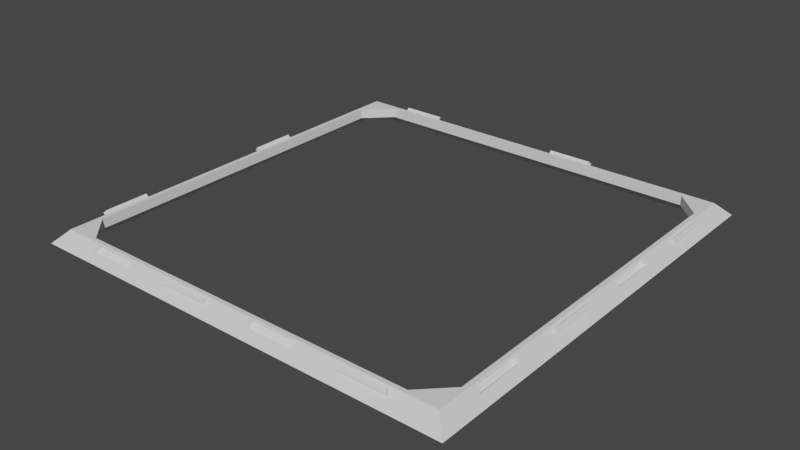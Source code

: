 # Source: sides.blend  (saved by Blender 2.83.2; exported with 4.5.12 LTS)
import bpy
from mathutils import Matrix  # noqa: F401  (used for matrix-valued properties, if any)

bpy.ops.wm.read_factory_settings(use_empty=True)
scene = bpy.context.scene
scene.name = 'Scene'

# ---- collections
col_collection = bpy.data.collections.new('Collection'); scene.collection.children.link(col_collection)

# ---- world
world_world = bpy.data.worlds.new('World'); scene.world = world_world
world_world.use_nodes = True; world_world.node_tree.nodes.clear()
_N = world_world.node_tree.nodes; _L = world_world.node_tree.links
n0 = _N.new('ShaderNodeOutputWorld'); n0.name = 'World Output'; n0.location = (300, 300)
n1 = _N.new('ShaderNodeBackground'); n1.name = 'Background'; n1.location = (10, 300)
n1.inputs[0].default_value = (0.05088, 0.05088, 0.05088, 1.0)
_L.new(n1.outputs[0], n0.inputs[0])
n0.is_active_output = True
world_world.color = (0.05088, 0.05088, 0.05088)
world_world.use_sun_shadow = False
world_world.sun_shadow_jitter_overblur = 0.0

# ---- meshes
me_cube_001 = bpy.data.meshes.new('Cube.001')
me_cube_001.from_pydata([(-6.03, -6.03, -7.3), (-6.03, 6.83, -7.3), (6.83, -6.03, -7.3), (6.83, 6.83, -7.3), (-6.03, 6.83, -7.0), (-6.03, -6.03, -7.0), (6.83, 6.83, -7.0), (6.83, -6.03, -7.0), (-4.901, 6.489, -7.0), (5.699, 6.489, -7.0), (6.499, 5.689, -7.0), (6.499, -4.911, -7.0), (-5.701, 5.689, -7.0), (-5.701, -4.911, -7.0), (-4.901, -5.711, -7.0), (5.699, -5.711, -7.0), (-6.23, -6.23, -7.1), (-6.23, 7.03, -7.1), (7.03, -6.23, -7.1), (7.03, 7.03, -7.1), (-5.83, -5.83, -6.7), (-5.83, 6.63, -6.7), (6.63, -5.83, -6.7), (6.63, 6.63, -6.7), (-4.901, 6.489, -6.7), (5.699, 6.489, -6.7), (6.499, 5.689, -6.7), (6.499, -4.911, -6.7), (-5.701, 5.689, -6.7), (-5.701, -4.911, -6.7), (-4.901, -5.711, -6.7), (5.699, -5.711, -6.7), (6.897, -6.097, -6.967), (6.763, -5.963, -6.833), (-5.963, -5.963, -6.833), (-6.097, -6.097, -6.967), (-6.097, 6.897, -6.967), (-5.963, 6.763, -6.833), (6.763, 6.763, -6.833), (6.897, 6.897, -6.967), (-5.975, -4.602, -6.845), (-5.975, -3.23, -6.845), (-5.997, -1.766, -6.867), (-5.997, -0.3219, -6.867), (-5.975, 1.15, -6.845), (-5.975, 2.528, -6.845), (-5.997, 4.009, -6.867), (-5.997, 5.453, -6.867), (-5.885, -4.532, -6.755), (-5.885, -3.179, -6.755), (-5.863, -1.721, -6.733), (-5.863, -0.307, -6.733), (-5.885, 1.139, -6.755), (-5.885, 2.497, -6.755), (-5.863, 3.935, -6.733), (-5.863, 5.349, -6.733), (6.775, 5.402, -6.845), (6.775, 4.03, -6.845), (6.797, 2.566, -6.867), (6.797, 1.122, -6.867), (6.775, -0.3496, -6.845), (6.775, -1.728, -6.845), (6.797, -3.209, -6.867), (6.797, -4.653, -6.867), (6.685, 5.332, -6.755), (6.685, 3.979, -6.755), (6.663, 2.521, -6.733), (6.663, 1.107, -6.733), (6.685, -0.3395, -6.755), (6.685, -1.697, -6.755), (6.663, -3.135, -6.733), (6.663, -4.549, -6.733), (-4.602, 6.775, -6.845), (-3.23, 6.775, -6.845), (-1.766, 6.797, -6.867), (-0.3219, 6.797, -6.867), (1.15, 6.775, -6.845), (2.528, 6.775, -6.845), (4.009, 6.797, -6.867), (5.453, 6.797, -6.867), (-4.532, 6.685, -6.755), (-3.179, 6.685, -6.755), (-1.721, 6.663, -6.733), (-0.307, 6.663, -6.733), (1.139, 6.685, -6.755), (2.497, 6.685, -6.755), (3.935, 6.663, -6.733), (5.349, 6.663, -6.733), (5.402, -5.975, -6.845), (4.03, -5.975, -6.845), (2.566, -5.997, -6.867), (1.122, -5.997, -6.867), (-0.3496, -5.975, -6.845), (-1.728, -5.975, -6.845), (-3.209, -5.997, -6.867), (-4.653, -5.997, -6.867), (5.332, -5.885, -6.755), (3.979, -5.885, -6.755), (2.521, -5.863, -6.733), (1.107, -5.863, -6.733), (-0.3395, -5.885, -6.755), (-1.697, -5.885, -6.755), (-3.135, -5.863, -6.733), (-4.549, -5.863, -6.733), (-5.891, -1.766, -6.973), (-5.891, -0.3219, -6.973), (-5.891, 4.009, -6.973), (-5.891, 5.453, -6.973), (-5.757, -1.721, -6.839), (-5.757, -0.307, -6.839), (-5.757, 3.935, -6.839), (-5.757, 5.349, -6.839), (6.691, 2.566, -6.973), (6.691, 1.122, -6.973), (6.691, -3.209, -6.973), (6.691, -4.653, -6.973), (6.557, 2.521, -6.839), (6.557, 1.107, -6.839), (6.557, -3.135, -6.839), (6.557, -4.549, -6.839), (-1.766, 6.691, -6.973), (-0.3219, 6.691, -6.973), (4.009, 6.691, -6.973), (5.453, 6.691, -6.973), (-1.721, 6.557, -6.839), (-0.307, 6.557, -6.839), (3.935, 6.557, -6.839), (5.349, 6.557, -6.839), (2.566, -5.891, -6.973), (1.122, -5.891, -6.973), (-3.209, -5.891, -6.973), (-4.653, -5.891, -6.973), (2.521, -5.757, -6.839), (1.107, -5.757, -6.839), (-3.135, -5.757, -6.839), (-4.549, -5.757, -6.839), (-5.997, -4.653, -6.867), (-5.997, -3.209, -6.867), (-5.997, 1.122, -6.867), (-5.997, 2.566, -6.867), (-5.863, -4.549, -6.733), (-5.863, -3.135, -6.733), (-5.863, 1.107, -6.733), (-5.863, 2.521, -6.733), (6.797, 5.453, -6.867), (6.797, 4.009, -6.867), (6.797, -0.3219, -6.867), (6.797, -1.766, -6.867), (6.663, 5.349, -6.733), (6.663, 3.935, -6.733), (6.663, -0.307, -6.733), (6.663, -1.721, -6.733), (-4.653, 6.797, -6.867), (-3.209, 6.797, -6.867), (1.122, 6.797, -6.867), (2.566, 6.797, -6.867), (-4.549, 6.663, -6.733), (-3.135, 6.663, -6.733), (1.107, 6.663, -6.733), (2.521, 6.663, -6.733), (5.453, -5.997, -6.867), (4.009, -5.997, -6.867), (-0.3219, -5.997, -6.867), (-1.766, -5.997, -6.867), (5.349, -5.863, -6.733), (3.935, -5.863, -6.733), (-0.307, -5.863, -6.733), (-1.721, -5.863, -6.733), (-6.067, -4.602, -6.754), (-6.067, -3.23, -6.754), (-6.067, 1.15, -6.754), (-6.067, 2.528, -6.754), (-5.976, -4.532, -6.663), (-5.976, -3.179, -6.663), (-5.976, 1.139, -6.663), (-5.976, 2.497, -6.663), (6.867, 5.402, -6.754), (6.867, 4.03, -6.754), (6.867, -0.3496, -6.754), (6.867, -1.728, -6.754), (6.776, 5.332, -6.663), (6.776, 3.979, -6.663), (6.776, -0.3395, -6.663), (6.776, -1.697, -6.663), (-4.602, 6.867, -6.754), (-3.23, 6.867, -6.754), (1.15, 6.867, -6.754), (2.528, 6.867, -6.754), (-4.532, 6.776, -6.663), (-3.179, 6.776, -6.663), (1.139, 6.776, -6.663), (2.497, 6.776, -6.663), (5.402, -6.067, -6.754), (4.03, -6.067, -6.754), (-0.3496, -6.067, -6.754), (-1.728, -6.067, -6.754), (5.332, -5.976, -6.663), (3.979, -5.976, -6.663), (-0.3395, -5.976, -6.663), (-1.697, -5.976, -6.663)], [], [(3, 2, 7, 6), (1, 3, 6, 4), (0, 1, 4, 5), (2, 0, 5, 7), (8, 12, 4), (4, 12, 13, 5), (13, 14, 5), (5, 14, 15, 7), (15, 11, 7), (7, 11, 10, 6), (10, 9, 6), (4, 6, 9, 8), (2, 3, 19, 18), (1, 0, 16, 17), (0, 2, 18, 16), (3, 1, 17, 19), (34, 103, 102, 167, 166, 99, 98, 165, 164, 33, 22, 20), (38, 87, 86, 159, 158, 83, 82, 157, 156, 37, 21, 23), (33, 71, 70, 151, 150, 67, 66, 149, 148, 38, 23, 22), (37, 55, 54, 143, 142, 51, 50, 141, 140, 34, 20, 21), (15, 14, 30, 31), (10, 11, 27, 26), (14, 13, 29, 30), (9, 10, 26, 25), (13, 12, 28, 29), (8, 9, 25, 24), (8, 24, 28, 12), (11, 15, 31, 27), (25, 26, 23), (21, 24, 25, 23), (24, 21, 28), (21, 20, 29, 28), (29, 20, 30), (20, 22, 31, 30), (31, 22, 27), (22, 23, 26, 27), (17, 16, 35, 136, 137, 42, 43, 138, 139, 46, 47, 36), (136, 35, 34, 140), (18, 19, 39, 144, 145, 58, 59, 146, 147, 62, 63, 32), (144, 39, 38, 148), (19, 17, 36, 152, 153, 74, 75, 154, 155, 78, 79, 39), (152, 36, 37, 156), (16, 18, 32, 160, 161, 90, 91, 162, 163, 94, 95, 35), (160, 32, 33, 164), (35, 95, 103, 34), (51, 43, 105, 109), (94, 163, 167, 102), (77, 76, 186, 187), (162, 91, 99, 166), (94, 102, 134, 130), (90, 161, 165, 98), (81, 73, 185, 189), (39, 79, 87, 38), (50, 51, 109, 108), (78, 155, 159, 86), (73, 72, 184, 185), (154, 75, 83, 158), (91, 90, 128, 129), (74, 153, 157, 82), (76, 84, 190, 186), (32, 63, 71, 33), (103, 95, 131, 135), (62, 147, 151, 70), (68, 69, 183, 182), (146, 59, 67, 150), (74, 82, 124, 120), (58, 145, 149, 66), (85, 77, 187, 191), (36, 47, 55, 37), (63, 62, 114, 115), (46, 139, 143, 54), (64, 65, 181, 180), (138, 43, 51, 142), (102, 103, 135, 134), (42, 137, 141, 50), (88, 96, 196, 192), (131, 130, 134, 135), (129, 128, 132, 133), (123, 122, 126, 127), (121, 120, 124, 125), (115, 114, 118, 119), (113, 112, 116, 117), (107, 106, 110, 111), (105, 104, 108, 109), (79, 78, 122, 123), (42, 50, 108, 104), (71, 63, 115, 119), (66, 67, 117, 116), (62, 70, 118, 114), (99, 91, 129, 133), (95, 94, 130, 131), (54, 55, 111, 110), (90, 98, 132, 128), (82, 83, 125, 124), (43, 42, 104, 105), (67, 59, 113, 117), (70, 71, 119, 118), (58, 66, 116, 112), (87, 79, 123, 127), (98, 99, 133, 132), (59, 58, 112, 113), (78, 86, 126, 122), (86, 87, 127, 126), (47, 46, 106, 107), (55, 47, 107, 111), (75, 74, 120, 121), (46, 54, 110, 106), (83, 75, 121, 125), (40, 41, 137, 136), (44, 45, 139, 138), (49, 48, 140, 141), (53, 52, 142, 143), (56, 57, 145, 144), (60, 61, 147, 146), (65, 64, 148, 149), (69, 68, 150, 151), (72, 73, 153, 152), (76, 77, 155, 154), (81, 80, 156, 157), (85, 84, 158, 159), (88, 89, 161, 160), (92, 93, 163, 162), (97, 96, 164, 165), (101, 100, 166, 167), (93, 101, 167, 163), (100, 92, 162, 166), (89, 97, 165, 161), (96, 88, 160, 164), (77, 85, 159, 155), (84, 76, 154, 158), (73, 81, 157, 153), (80, 72, 152, 156), (61, 69, 151, 147), (68, 60, 146, 150), (57, 65, 149, 145), (64, 56, 144, 148), (45, 53, 143, 139), (52, 44, 138, 142), (41, 49, 141, 137), (48, 40, 136, 140), (195, 194, 198, 199), (193, 192, 196, 197), (187, 186, 190, 191), (185, 184, 188, 189), (179, 178, 182, 183), (177, 176, 180, 181), (171, 170, 174, 175), (169, 168, 172, 173), (72, 80, 188, 184), (80, 81, 189, 188), (69, 61, 179, 183), (84, 85, 191, 190), (60, 68, 182, 178), (89, 88, 192, 193), (65, 57, 177, 181), (93, 92, 194, 195), (41, 40, 168, 169), (56, 64, 180, 176), (96, 97, 197, 196), (45, 44, 170, 171), (53, 45, 171, 175), (100, 101, 199, 198), (48, 49, 173, 172), (44, 52, 174, 170), (101, 93, 195, 199), (52, 53, 175, 174), (49, 41, 169, 173), (92, 100, 198, 194), (57, 56, 176, 177), (40, 48, 172, 168), (97, 89, 193, 197), (61, 60, 178, 179)])
_uv = me_cube_001.uv_layers.new(name='UVMap')
_uv.uv.foreach_set('vector', [0.3665, 0.5085, 0.3665, 0.7415, 0.3665, 0.7415, 0.3665, 0.5085, 0.1335, 0.5085, 0.3665, 0.5085, 0.3665, 0.5085, 0.1335, 0.5085, 0.1335, 0.7415, 0.1335, 0.5085, 0.1335, 0.5085, 0.1335, 0.7415, 0.3665, 0.7415, 0.1335, 0.7415, 0.1335, 0.7415, 0.3665, 0.7415, 0.0, 0.0, 0.0, 0.0, 0.0, 0.0, 0.0, 0.0, 0.0, 0.0, 0.0, 0.0, 0.1335, 0.7415, 0.0, 0.0, 0.0, 0.0, 0.1335, 0.7415, 0.1335, 0.7415, 0.0, 0.0, 0.0, 0.0, 0.3665, 0.7415, 0.0, 0.0, 0.0, 0.0, 0.3665, 0.7415, 0.3665, 0.7415, 0.0, 0.0, 0.0, 0.0, 0.3665, 0.5085, 0.0, 0.0, 0.0, 0.0, 0.3665, 0.5085, 0.0, 0.0, 0.3665, 0.5085, 0.0, 0.0, 0.0, 0.0, 0.3665, 0.7415, 0.3665, 0.5085, 0.3665, 0.5085, 0.3665, 0.7415, 0.1335, 0.5085, 0.1335, 0.7415, 0.1335, 0.7415, 0.1335, 0.5085, 0.1335, 0.7415, 0.3665, 0.7415, 0.3665, 0.7415, 0.1335, 0.7415, 0.3665, 0.5085, 0.1335, 0.5085, 0.1335, 0.5085, 0.3665, 0.5085, 0.1335, 0.7415, 0.1594, 0.7415, 0.1853, 0.7415, 0.2112, 0.7415, 0.2371, 0.7415, 0.2629, 0.7415, 0.2888, 0.7415, 0.3147, 0.7415, 0.3406, 0.7415, 0.3665, 0.7415, 0.3665, 0.7415, 0.1335, 0.7415, 0.3665, 0.5085, 0.3406, 0.5085, 0.3147, 0.5085, 0.2888, 0.5085, 0.2629, 0.5085, 0.2371, 0.5085, 0.2112, 0.5085, 0.1853, 0.5085, 0.1594, 0.5085, 0.1335, 0.5085, 0.1335, 0.5085, 0.3665, 0.5085, 0.3665, 0.7415, 0.3665, 0.7156, 0.3665, 0.6897, 0.3665, 0.6638, 0.3665, 0.6379, 0.3665, 0.6121, 0.3665, 0.5862, 0.3665, 0.5603, 0.3665, 0.5344, 0.3665, 0.5085, 0.3665, 0.5085, 0.3665, 0.7415, 0.1335, 0.5085, 0.1335, 0.5344, 0.1335, 0.5603, 0.1335, 0.5862, 0.1335, 0.6121, 0.1335, 0.6379, 0.1335, 0.6638, 0.1335, 0.6897, 0.1335, 0.7156, 0.1335, 0.7415, 0.1335, 0.7415, 0.1335, 0.5085, 0.0, 0.0, 0.0, 0.0, 0.0, 0.0, 0.0, 0.0, 0.0, 0.0, 0.0, 0.0, 0.0, 0.0, 0.0, 0.0, 0.0, 0.0, 0.0, 0.0, 0.0, 0.0, 0.0, 0.0, 0.0, 0.0, 0.0, 0.0, 0.0, 0.0, 0.0, 0.0, 0.0, 0.0, 0.0, 0.0, 0.0, 0.0, 0.0, 0.0, 0.0, 0.0, 0.0, 0.0, 0.0, 0.0, 0.0, 0.0, 0.0, 0.0, 0.0, 0.0, 0.0, 0.0, 0.0, 0.0, 0.0, 0.0, 0.0, 0.0, 0.0, 0.0, 0.0, 0.0, 0.0, 0.0, 0.0, 0.0, 0.0, 0.0, 0.1335, 0.5085, 0.0, 0.0, 0.0, 0.0, 0.0, 0.0, 0.0, 0.0, 0.1335, 0.5085, 0.0, 0.0, 0.1335, 0.5085, 0.1335, 0.7415, 0.0, 0.0, 0.0, 0.0, 0.0, 0.0, 0.1335, 0.7415, 0.0, 0.0, 0.1335, 0.7415, 0.3665, 0.7415, 0.0, 0.0, 0.0, 0.0, 0.0, 0.0, 0.3665, 0.7415, 0.0, 0.0, 0.3665, 0.7415, 0.0, 0.0, 0.0, 0.0, 0.0, 0.0, 0.1335, 0.5085, 0.1335, 0.7415, 0.1335, 0.7415, 0.1335, 0.7156, 0.1335, 0.6897, 0.1335, 0.6638, 0.1335, 0.6379, 0.1335, 0.6121, 0.1335, 0.5862, 0.1335, 0.5603, 0.1335, 0.5344, 0.1335, 0.5085, 0.1335, 0.7156, 0.1335, 0.7415, 0.1335, 0.7415, 0.1335, 0.7156, 0.3665, 0.7415, 0.3665, 0.5085, 0.3665, 0.5085, 0.3665, 0.5344, 0.3665, 0.5603, 0.3665, 0.5862, 0.3665, 0.6121, 0.3665, 0.6379, 0.3665, 0.6638, 0.3665, 0.6897, 0.3665, 0.7156, 0.3665, 0.7415, 0.3665, 0.5344, 0.3665, 0.5085, 0.3665, 0.5085, 0.3665, 0.5344, 0.3665, 0.5085, 0.1335, 0.5085, 0.1335, 0.5085, 0.1594, 0.5085, 0.1853, 0.5085, 0.2112, 0.5085, 0.2371, 0.5085, 0.2629, 0.5085, 0.2888, 0.5085, 0.3147, 0.5085, 0.3406, 0.5085, 0.3665, 0.5085, 0.1594, 0.5085, 0.1335, 0.5085, 0.1335, 0.5085, 0.1594, 0.5085, 0.1335, 0.7415, 0.3665, 0.7415, 0.3665, 0.7415, 0.3406, 0.7415, 0.3147, 0.7415, 0.2888, 0.7415, 0.2629, 0.7415, 0.2371, 0.7415, 0.2112, 0.7415, 0.1853, 0.7415, 0.1594, 0.7415, 0.1335, 0.7415, 0.3406, 0.7415, 0.3665, 0.7415, 0.3665, 0.7415, 0.3406, 0.7415, 0.1335, 0.7415, 0.1594, 0.7415, 0.1594, 0.7415, 0.1335, 0.7415, 0.1335, 0.6379, 0.1335, 0.6379, 0.1335, 0.6379, 0.1335, 0.6379, 0.1853, 0.7415, 0.2112, 0.7415, 0.2112, 0.7415, 0.1853, 0.7415, 0.2883, 0.5085, 0.2635, 0.5085, 0.2635, 0.5085, 0.2883, 0.5085, 0.2371, 0.7415, 0.2629, 0.7415, 0.2629, 0.7415, 0.2371, 0.7415, 0.1853, 0.7415, 0.1853, 0.7415, 0.1853, 0.7415, 0.1853, 0.7415, 0.2888, 0.7415, 0.3147, 0.7415, 0.3147, 0.7415, 0.2888, 0.7415, 0.1847, 0.5085, 0.1847, 0.5085, 0.1847, 0.5085, 0.1847, 0.5085, 0.3665, 0.5085, 0.3406, 0.5085, 0.3406, 0.5085, 0.3665, 0.5085, 0.1335, 0.6638, 0.1335, 0.6379, 0.1335, 0.6379, 0.1335, 0.6638, 0.3147, 0.5085, 0.2888, 0.5085, 0.2888, 0.5085, 0.3147, 0.5085, 0.1847, 0.5085, 0.16, 0.5085, 0.16, 0.5085, 0.1847, 0.5085, 0.2629, 0.5085, 0.2371, 0.5085, 0.2371, 0.5085, 0.2629, 0.5085, 0.2629, 0.7415, 0.2888, 0.7415, 0.2888, 0.7415, 0.2629, 0.7415, 0.2112, 0.5085, 0.1853, 0.5085, 0.1853, 0.5085, 0.2112, 0.5085, 0.2635, 0.5085, 0.2635, 0.5085, 0.2635, 0.5085, 0.2635, 0.5085, 0.3665, 0.7415, 0.3665, 0.7156, 0.3665, 0.7156, 0.3665, 0.7415, 0.1594, 0.7415, 0.1594, 0.7415, 0.1594, 0.7415, 0.1594, 0.7415, 0.3665, 0.6897, 0.3665, 0.6638, 0.3665, 0.6638, 0.3665, 0.6897, 0.3665, 0.6385, 0.3665, 0.6633, 0.3665, 0.6633, 0.3665, 0.6385, 0.3665, 0.6379, 0.3665, 0.6121, 0.3665, 0.6121, 0.3665, 0.6379, 0.2112, 0.5085, 0.2112, 0.5085, 0.2112, 0.5085, 0.2112, 0.5085, 0.3665, 0.5862, 0.3665, 0.5603, 0.3665, 0.5603, 0.3665, 0.5862, 0.2883, 0.5085, 0.2883, 0.5085, 0.2883, 0.5085, 0.2883, 0.5085, 0.1335, 0.5085, 0.1335, 0.5344, 0.1335, 0.5344, 0.1335, 0.5085, 0.3665, 0.7156, 0.3665, 0.6897, 0.3665, 0.6897, 0.3665, 0.7156, 0.1335, 0.5603, 0.1335, 0.5862, 0.1335, 0.5862, 0.1335, 0.5603, 0.3665, 0.535, 0.3665, 0.5597, 0.3665, 0.5597, 0.3665, 0.535, 0.1335, 0.6121, 0.1335, 0.6379, 0.1335, 0.6379, 0.1335, 0.6121, 0.1853, 0.7415, 0.1594, 0.7415, 0.1594, 0.7415, 0.1853, 0.7415, 0.1335, 0.6638, 0.1335, 0.6897, 0.1335, 0.6897, 0.1335, 0.6638, 0.34, 0.7415, 0.34, 0.7415, 0.34, 0.7415, 0.34, 0.7415, 0.1594, 0.7415, 0.1853, 0.7415, 0.1853, 0.7415, 0.1594, 0.7415, 0.2629, 0.7415, 0.2888, 0.7415, 0.2888, 0.7415, 0.2629, 0.7415, 0.3406, 0.5085, 0.3147, 0.5085, 0.3147, 0.5085, 0.3406, 0.5085, 0.2371, 0.5085, 0.2112, 0.5085, 0.2112, 0.5085, 0.2371, 0.5085, 0.3665, 0.7156, 0.3665, 0.6897, 0.3665, 0.6897, 0.3665, 0.7156, 0.3665, 0.6121, 0.3665, 0.5862, 0.3665, 0.5862, 0.3665, 0.6121, 0.1335, 0.5344, 0.1335, 0.5603, 0.1335, 0.5603, 0.1335, 0.5344, 0.1335, 0.6379, 0.1335, 0.6638, 0.1335, 0.6638, 0.1335, 0.6379, 0.3406, 0.5085, 0.3147, 0.5085, 0.3147, 0.5085, 0.3406, 0.5085, 0.1335, 0.6638, 0.1335, 0.6638, 0.1335, 0.6638, 0.1335, 0.6638, 0.3665, 0.7156, 0.3665, 0.7156, 0.3665, 0.7156, 0.3665, 0.7156, 0.3665, 0.5862, 0.3665, 0.6121, 0.3665, 0.6121, 0.3665, 0.5862, 0.3665, 0.6897, 0.3665, 0.6897, 0.3665, 0.6897, 0.3665, 0.6897, 0.2629, 0.7415, 0.2629, 0.7415, 0.2629, 0.7415, 0.2629, 0.7415, 0.1594, 0.7415, 0.1853, 0.7415, 0.1853, 0.7415, 0.1594, 0.7415, 0.1335, 0.5603, 0.1335, 0.5344, 0.1335, 0.5344, 0.1335, 0.5603, 0.2888, 0.7415, 0.2888, 0.7415, 0.2888, 0.7415, 0.2888, 0.7415, 0.2112, 0.5085, 0.2371, 0.5085, 0.2371, 0.5085, 0.2112, 0.5085, 0.1335, 0.6379, 0.1335, 0.6638, 0.1335, 0.6638, 0.1335, 0.6379, 0.3665, 0.6121, 0.3665, 0.6121, 0.3665, 0.6121, 0.3665, 0.6121, 0.3665, 0.6897, 0.3665, 0.7156, 0.3665, 0.7156, 0.3665, 0.6897, 0.3665, 0.5862, 0.3665, 0.5862, 0.3665, 0.5862, 0.3665, 0.5862, 0.3406, 0.5085, 0.3406, 0.5085, 0.3406, 0.5085, 0.3406, 0.5085, 0.2888, 0.7415, 0.2629, 0.7415, 0.2629, 0.7415, 0.2888, 0.7415, 0.3665, 0.6121, 0.3665, 0.5862, 0.3665, 0.5862, 0.3665, 0.6121, 0.3147, 0.5085, 0.3147, 0.5085, 0.3147, 0.5085, 0.3147, 0.5085, 0.3147, 0.5085, 0.3406, 0.5085, 0.3406, 0.5085, 0.3147, 0.5085, 0.1335, 0.5344, 0.1335, 0.5603, 0.1335, 0.5603, 0.1335, 0.5344, 0.1335, 0.5344, 0.1335, 0.5344, 0.1335, 0.5344, 0.1335, 0.5344, 0.2371, 0.5085, 0.2112, 0.5085, 0.2112, 0.5085, 0.2371, 0.5085, 0.1335, 0.5603, 0.1335, 0.5603, 0.1335, 0.5603, 0.1335, 0.5603, 0.2371, 0.5085, 0.2371, 0.5085, 0.2371, 0.5085, 0.2371, 0.5085, 0.1335, 0.715, 0.1335, 0.6903, 0.1335, 0.6897, 0.1335, 0.7156, 0.1335, 0.6115, 0.1335, 0.5867, 0.1335, 0.5862, 0.1335, 0.6121, 0.1335, 0.6903, 0.1335, 0.715, 0.1335, 0.7156, 0.1335, 0.6897, 0.1335, 0.5867, 0.1335, 0.6115, 0.1335, 0.6121, 0.1335, 0.5862, 0.3665, 0.535, 0.3665, 0.5597, 0.3665, 0.5603, 0.3665, 0.5344, 0.3665, 0.6385, 0.3665, 0.6633, 0.3665, 0.6638, 0.3665, 0.6379, 0.3665, 0.5597, 0.3665, 0.535, 0.3665, 0.5344, 0.3665, 0.5603, 0.3665, 0.6633, 0.3665, 0.6385, 0.3665, 0.6379, 0.3665, 0.6638, 0.16, 0.5085, 0.1847, 0.5085, 0.1853, 0.5085, 0.1594, 0.5085, 0.2635, 0.5085, 0.2883, 0.5085, 0.2888, 0.5085, 0.2629, 0.5085, 0.1847, 0.5085, 0.16, 0.5085, 0.1594, 0.5085, 0.1853, 0.5085, 0.2883, 0.5085, 0.2635, 0.5085, 0.2629, 0.5085, 0.2888, 0.5085, 0.34, 0.7415, 0.3153, 0.7415, 0.3147, 0.7415, 0.3406, 0.7415, 0.2365, 0.7415, 0.2117, 0.7415, 0.2112, 0.7415, 0.2371, 0.7415, 0.3153, 0.7415, 0.34, 0.7415, 0.3406, 0.7415, 0.3147, 0.7415, 0.2117, 0.7415, 0.2365, 0.7415, 0.2371, 0.7415, 0.2112, 0.7415, 0.2117, 0.7415, 0.2117, 0.7415, 0.2112, 0.7415, 0.2112, 0.7415, 0.2365, 0.7415, 0.2365, 0.7415, 0.2371, 0.7415, 0.2371, 0.7415, 0.3153, 0.7415, 0.3153, 0.7415, 0.3147, 0.7415, 0.3147, 0.7415, 0.34, 0.7415, 0.34, 0.7415, 0.3406, 0.7415, 0.3406, 0.7415, 0.2883, 0.5085, 0.2883, 0.5085, 0.2888, 0.5085, 0.2888, 0.5085, 0.2635, 0.5085, 0.2635, 0.5085, 0.2629, 0.5085, 0.2629, 0.5085, 0.1847, 0.5085, 0.1847, 0.5085, 0.1853, 0.5085, 0.1853, 0.5085, 0.16, 0.5085, 0.16, 0.5085, 0.1594, 0.5085, 0.1594, 0.5085, 0.3665, 0.6633, 0.3665, 0.6633, 0.3665, 0.6638, 0.3665, 0.6638, 0.3665, 0.6385, 0.3665, 0.6385, 0.3665, 0.6379, 0.3665, 0.6379, 0.3665, 0.5597, 0.3665, 0.5597, 0.3665, 0.5603, 0.3665, 0.5603, 0.3665, 0.535, 0.3665, 0.535, 0.3665, 0.5344, 0.3665, 0.5344, 0.1335, 0.5867, 0.1335, 0.5867, 0.1335, 0.5862, 0.1335, 0.5862, 0.1335, 0.6115, 0.1335, 0.6115, 0.1335, 0.6121, 0.1335, 0.6121, 0.1335, 0.6903, 0.1335, 0.6903, 0.1335, 0.6897, 0.1335, 0.6897, 0.1335, 0.715, 0.1335, 0.715, 0.1335, 0.7156, 0.1335, 0.7156, 0.2117, 0.7415, 0.2365, 0.7415, 0.2365, 0.7415, 0.2117, 0.7415, 0.3153, 0.7415, 0.34, 0.7415, 0.34, 0.7415, 0.3153, 0.7415, 0.2883, 0.5085, 0.2635, 0.5085, 0.2635, 0.5085, 0.2883, 0.5085, 0.1847, 0.5085, 0.16, 0.5085, 0.16, 0.5085, 0.1847, 0.5085, 0.3665, 0.6633, 0.3665, 0.6385, 0.3665, 0.6385, 0.3665, 0.6633, 0.3665, 0.5597, 0.3665, 0.535, 0.3665, 0.535, 0.3665, 0.5597, 0.1335, 0.5867, 0.1335, 0.6115, 0.1335, 0.6115, 0.1335, 0.5867, 0.1335, 0.6903, 0.1335, 0.715, 0.1335, 0.715, 0.1335, 0.6903, 0.16, 0.5085, 0.16, 0.5085, 0.16, 0.5085, 0.16, 0.5085, 0.16, 0.5085, 0.1847, 0.5085, 0.1847, 0.5085, 0.16, 0.5085, 0.3665, 0.6633, 0.3665, 0.6633, 0.3665, 0.6633, 0.3665, 0.6633, 0.2635, 0.5085, 0.2883, 0.5085, 0.2883, 0.5085, 0.2635, 0.5085, 0.3665, 0.6385, 0.3665, 0.6385, 0.3665, 0.6385, 0.3665, 0.6385, 0.3153, 0.7415, 0.34, 0.7415, 0.34, 0.7415, 0.3153, 0.7415, 0.3665, 0.5597, 0.3665, 0.5597, 0.3665, 0.5597, 0.3665, 0.5597, 0.2117, 0.7415, 0.2365, 0.7415, 0.2365, 0.7415, 0.2117, 0.7415, 0.1335, 0.6903, 0.1335, 0.715, 0.1335, 0.715, 0.1335, 0.6903, 0.3665, 0.535, 0.3665, 0.535, 0.3665, 0.535, 0.3665, 0.535, 0.34, 0.7415, 0.3153, 0.7415, 0.3153, 0.7415, 0.34, 0.7415, 0.1335, 0.5867, 0.1335, 0.6115, 0.1335, 0.6115, 0.1335, 0.5867, 0.1335, 0.5867, 0.1335, 0.5867, 0.1335, 0.5867, 0.1335, 0.5867, 0.2365, 0.7415, 0.2117, 0.7415, 0.2117, 0.7415, 0.2365, 0.7415, 0.1335, 0.715, 0.1335, 0.6903, 0.1335, 0.6903, 0.1335, 0.715, 0.1335, 0.6115, 0.1335, 0.6115, 0.1335, 0.6115, 0.1335, 0.6115, 0.2117, 0.7415, 0.2117, 0.7415, 0.2117, 0.7415, 0.2117, 0.7415, 0.1335, 0.6115, 0.1335, 0.5867, 0.1335, 0.5867, 0.1335, 0.6115, 0.1335, 0.6903, 0.1335, 0.6903, 0.1335, 0.6903, 0.1335, 0.6903, 0.2365, 0.7415, 0.2365, 0.7415, 0.2365, 0.7415, 0.2365, 0.7415, 0.3665, 0.5597, 0.3665, 0.535, 0.3665, 0.535, 0.3665, 0.5597, 0.1335, 0.715, 0.1335, 0.715, 0.1335, 0.715, 0.1335, 0.715, 0.3153, 0.7415, 0.3153, 0.7415, 0.3153, 0.7415, 0.3153, 0.7415, 0.3665, 0.6633, 0.3665, 0.6385, 0.3665, 0.6385, 0.3665, 0.6633])
me_cube_001.use_remesh_fix_poles = True
me_cube_001.use_remesh_preserve_attributes = False
me_cube_001.use_mirror_vertex_groups = False
me_cube_001.update()

# ---- objects
ob_cube = bpy.data.objects.new('Cube', me_cube_001)

# ---- transforms, parenting, visibility, modifiers, constraints
ob_cube.location = (6.0, 6.0, 7.0)
ob_cube.lineart.crease_threshold = 0.0

# ---- collection membership
col_collection.objects.link(ob_cube)

# ---- scene / render settings (as saved in the file)
scene.frame_start = 1; scene.frame_end = 250; scene.frame_set(1)
scene.render.engine = 'BLENDER_EEVEE_NEXT'
scene.cycles.use_denoising = False
scene.cycles.samples = 128
scene.cycles.sampling_pattern = 'TABULATED_SOBOL'
scene.cycles.use_adaptive_sampling = False
scene.cycles.use_light_tree = False
scene.view_settings.view_transform = 'Filmic'
scene.unit_settings.scale_length = 0.01
bpy.context.view_layer.update()

# ---- added for rendering (the .blend has no active camera and no usable light): camera, sun
cam_auto = bpy.data.cameras.new('AutoCamera')
cam_auto.lens = 50.0
cam_auto.sensor_width = 36.0
cam_auto.clip_end = 1000.0
ob_auto_camera = bpy.data.objects.new('AutoCamera', cam_auto)
scene.collection.objects.link(ob_auto_camera)
ob_auto_camera.location = (23.7603, -14.4323, 13.9069)
ob_auto_camera.rotation_euler = (1.09748, -7.21219e-08, 0.694738)
scene.camera = ob_auto_camera
light_auto_sun = bpy.data.lights.new('AutoSun', 'SUN')
light_auto_sun.energy = 3.0
light_auto_sun.angle = 0.0523599
ob_auto_sun = bpy.data.objects.new('AutoSun', light_auto_sun)
scene.collection.objects.link(ob_auto_sun)
ob_auto_sun.rotation_euler = (0.872665, 0.174533, 0.523599)
bpy.context.view_layer.update()
